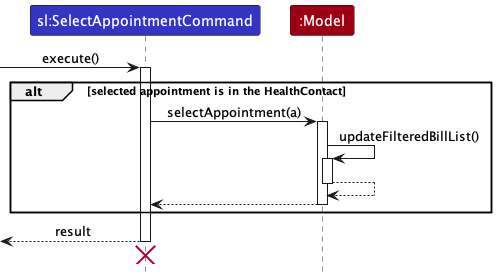

The diagram above was rendered by PlantUML. Its source (embedded in the PNG):
@startuml
!include style.puml


participant "sl:SelectAppointmentCommand" as SelectAppointmentCommand LOGIC_COLOR

participant ":Model" as Model MODEL_COLOR

[-> SelectAppointmentCommand : execute()

activate SelectAppointmentCommand

alt selected appointment is in the HealthContact
    SelectAppointmentCommand -> Model : selectAppointment(a)
    activate Model

    Model -> Model: updateFilteredBillList()
    activate Model
    Model --> Model
    deactivate Model

    Model --> SelectAppointmentCommand
    deactivate Model
end


[<--SelectAppointmentCommand : result
deactivate SelectAppointmentCommand
[<-[Hidden]- SelectAppointmentCommand
destroy SelectAppointmentCommand

@enduml